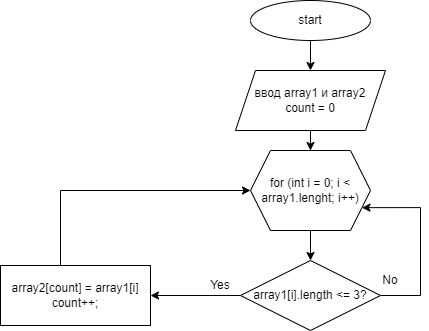

The diagram above was exported from draw.io. Its source (the exported page's mxGraphModel, read from the mxfile embedded in the PNG):
<mxGraphModel dx="1381" dy="756" grid="1" gridSize="10" guides="1" tooltips="1" connect="1" arrows="1" fold="1" page="1" pageScale="1" pageWidth="827" pageHeight="1169" math="0" shadow="0">
  <root>
    <mxCell id="0" />
    <mxCell id="1" parent="0" />
    <mxCell id="nnt1NJWHddjx2O_m2BjT-3" value="" style="edgeStyle=orthogonalEdgeStyle;rounded=0;orthogonalLoop=1;jettySize=auto;html=1;" parent="1" source="nnt1NJWHddjx2O_m2BjT-1" target="nnt1NJWHddjx2O_m2BjT-2" edge="1">
      <mxGeometry relative="1" as="geometry" />
    </mxCell>
    <mxCell id="nnt1NJWHddjx2O_m2BjT-1" value="start" style="ellipse;whiteSpace=wrap;html=1;" parent="1" vertex="1">
      <mxGeometry x="340" y="40" width="120" height="40" as="geometry" />
    </mxCell>
    <mxCell id="nnt1NJWHddjx2O_m2BjT-5" value="" style="edgeStyle=orthogonalEdgeStyle;rounded=0;orthogonalLoop=1;jettySize=auto;html=1;" parent="1" source="nnt1NJWHddjx2O_m2BjT-2" target="nnt1NJWHddjx2O_m2BjT-4" edge="1">
      <mxGeometry relative="1" as="geometry" />
    </mxCell>
    <mxCell id="nnt1NJWHddjx2O_m2BjT-2" value="ввод array1 и array2&lt;br&gt;count = 0" style="shape=parallelogram;perimeter=parallelogramPerimeter;whiteSpace=wrap;html=1;fixedSize=1;" parent="1" vertex="1">
      <mxGeometry x="325" y="110" width="150" height="60" as="geometry" />
    </mxCell>
    <mxCell id="nnt1NJWHddjx2O_m2BjT-7" value="" style="edgeStyle=orthogonalEdgeStyle;rounded=0;orthogonalLoop=1;jettySize=auto;html=1;" parent="1" source="nnt1NJWHddjx2O_m2BjT-4" target="nnt1NJWHddjx2O_m2BjT-6" edge="1">
      <mxGeometry relative="1" as="geometry" />
    </mxCell>
    <mxCell id="nnt1NJWHddjx2O_m2BjT-4" value="for (int i = 0; i &amp;lt; array1.lenght; i++)" style="shape=hexagon;perimeter=hexagonPerimeter2;whiteSpace=wrap;html=1;fixedSize=1;" parent="1" vertex="1">
      <mxGeometry x="340" y="190" width="120" height="80" as="geometry" />
    </mxCell>
    <mxCell id="nnt1NJWHddjx2O_m2BjT-17" value="" style="edgeStyle=orthogonalEdgeStyle;rounded=0;orthogonalLoop=1;jettySize=auto;html=1;" parent="1" source="nnt1NJWHddjx2O_m2BjT-6" target="nnt1NJWHddjx2O_m2BjT-16" edge="1">
      <mxGeometry relative="1" as="geometry" />
    </mxCell>
    <mxCell id="nnt1NJWHddjx2O_m2BjT-20" style="edgeStyle=orthogonalEdgeStyle;rounded=0;orthogonalLoop=1;jettySize=auto;html=1;entryX=1;entryY=0.75;entryDx=0;entryDy=0;" parent="1" source="nnt1NJWHddjx2O_m2BjT-6" target="nnt1NJWHddjx2O_m2BjT-4" edge="1">
      <mxGeometry relative="1" as="geometry">
        <mxPoint x="460" y="250" as="targetPoint" />
        <Array as="points">
          <mxPoint x="510" y="335" />
          <mxPoint x="510" y="247" />
        </Array>
      </mxGeometry>
    </mxCell>
    <mxCell id="nnt1NJWHddjx2O_m2BjT-6" value="array1[i].length &amp;lt;= 3?" style="rhombus;whiteSpace=wrap;html=1;" parent="1" vertex="1">
      <mxGeometry x="330" y="300" width="140" height="70" as="geometry" />
    </mxCell>
    <mxCell id="nnt1NJWHddjx2O_m2BjT-19" style="edgeStyle=orthogonalEdgeStyle;rounded=0;orthogonalLoop=1;jettySize=auto;html=1;entryX=0;entryY=0.5;entryDx=0;entryDy=0;" parent="1" source="nnt1NJWHddjx2O_m2BjT-16" target="nnt1NJWHddjx2O_m2BjT-4" edge="1">
      <mxGeometry relative="1" as="geometry">
        <Array as="points">
          <mxPoint x="150" y="230" />
        </Array>
      </mxGeometry>
    </mxCell>
    <mxCell id="nnt1NJWHddjx2O_m2BjT-16" value="array2[count] = array1[i]&lt;br&gt;count++;" style="whiteSpace=wrap;html=1;" parent="1" vertex="1">
      <mxGeometry x="90" y="305" width="150" height="60" as="geometry" />
    </mxCell>
    <mxCell id="nnt1NJWHddjx2O_m2BjT-18" value="Yes" style="text;html=1;strokeColor=none;fillColor=none;align=center;verticalAlign=middle;whiteSpace=wrap;rounded=0;" parent="1" vertex="1">
      <mxGeometry x="280" y="310" width="60" height="30" as="geometry" />
    </mxCell>
    <mxCell id="nnt1NJWHddjx2O_m2BjT-21" value="No" style="text;html=1;strokeColor=none;fillColor=none;align=center;verticalAlign=middle;whiteSpace=wrap;rounded=0;" parent="1" vertex="1">
      <mxGeometry x="450" y="305" width="60" height="30" as="geometry" />
    </mxCell>
  </root>
</mxGraphModel>